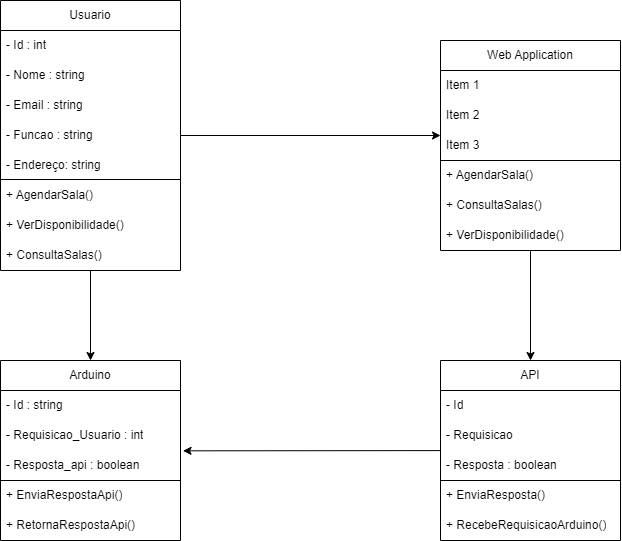

The diagram above was exported from draw.io. Its source (the exported page's mxGraphModel, read from the mxfile embedded in the PNG):
<mxGraphModel dx="1422" dy="754" grid="1" gridSize="10" guides="1" tooltips="1" connect="1" arrows="1" fold="1" page="1" pageScale="1" pageWidth="827" pageHeight="1169" math="0" shadow="0">
  <root>
    <mxCell id="0" />
    <mxCell id="1" parent="0" />
    <mxCell id="XeO9s8iPi2mlR7M0SLpE-22" style="edgeStyle=none;rounded=0;orthogonalLoop=1;jettySize=auto;html=1;entryX=0.5;entryY=0;entryDx=0;entryDy=0;" parent="1" source="_sKwSko5dNfhKbqj-H7O-2" target="-OLyuo6LLPuwV7Uf9QYw-1" edge="1">
      <mxGeometry relative="1" as="geometry" />
    </mxCell>
    <mxCell id="_sKwSko5dNfhKbqj-H7O-2" value="Usuario" style="swimlane;fontStyle=0;childLayout=stackLayout;horizontal=1;startSize=30;horizontalStack=0;resizeParent=1;resizeParentMax=0;resizeLast=0;collapsible=1;marginBottom=0;whiteSpace=wrap;html=1;strokeColor=default;" parent="1" vertex="1">
      <mxGeometry x="80" y="80" width="180" height="270" as="geometry" />
    </mxCell>
    <mxCell id="_sKwSko5dNfhKbqj-H7O-13" value="- Id : int" style="text;strokeColor=none;fillColor=none;align=left;verticalAlign=middle;spacingLeft=4;spacingRight=4;overflow=hidden;points=[[0,0.5],[1,0.5]];portConstraint=eastwest;rotatable=0;whiteSpace=wrap;html=1;" parent="_sKwSko5dNfhKbqj-H7O-2" vertex="1">
      <mxGeometry y="30" width="180" height="30" as="geometry" />
    </mxCell>
    <mxCell id="_sKwSko5dNfhKbqj-H7O-3" value="- Nome : string" style="text;strokeColor=none;fillColor=none;align=left;verticalAlign=middle;spacingLeft=4;spacingRight=4;overflow=hidden;points=[[0,0.5],[1,0.5]];portConstraint=eastwest;rotatable=0;whiteSpace=wrap;html=1;" parent="_sKwSko5dNfhKbqj-H7O-2" vertex="1">
      <mxGeometry y="60" width="180" height="30" as="geometry" />
    </mxCell>
    <mxCell id="_sKwSko5dNfhKbqj-H7O-4" value="- Email : string" style="text;strokeColor=none;fillColor=none;align=left;verticalAlign=middle;spacingLeft=4;spacingRight=4;overflow=hidden;points=[[0,0.5],[1,0.5]];portConstraint=eastwest;rotatable=0;whiteSpace=wrap;html=1;" parent="_sKwSko5dNfhKbqj-H7O-2" vertex="1">
      <mxGeometry y="90" width="180" height="30" as="geometry" />
    </mxCell>
    <mxCell id="_sKwSko5dNfhKbqj-H7O-5" value="- Funcao : string" style="text;strokeColor=none;fillColor=none;align=left;verticalAlign=middle;spacingLeft=4;spacingRight=4;overflow=hidden;points=[[0,0.5],[1,0.5]];portConstraint=eastwest;rotatable=0;whiteSpace=wrap;html=1;" parent="_sKwSko5dNfhKbqj-H7O-2" vertex="1">
      <mxGeometry y="120" width="180" height="30" as="geometry" />
    </mxCell>
    <mxCell id="-OLyuo6LLPuwV7Uf9QYw-6" value="- Endereço: string" style="text;strokeColor=none;fillColor=none;align=left;verticalAlign=middle;spacingLeft=4;spacingRight=4;overflow=hidden;points=[[0,0.5],[1,0.5]];portConstraint=eastwest;rotatable=0;whiteSpace=wrap;html=1;" parent="_sKwSko5dNfhKbqj-H7O-2" vertex="1">
      <mxGeometry y="150" width="180" height="30" as="geometry" />
    </mxCell>
    <mxCell id="-OLyuo6LLPuwV7Uf9QYw-14" value="" style="endArrow=none;html=1;rounded=0;" parent="_sKwSko5dNfhKbqj-H7O-2" edge="1">
      <mxGeometry width="50" height="50" relative="1" as="geometry">
        <mxPoint y="179" as="sourcePoint" />
        <mxPoint x="180" y="179" as="targetPoint" />
      </mxGeometry>
    </mxCell>
    <mxCell id="-OLyuo6LLPuwV7Uf9QYw-9" value="+ AgendarSala()" style="text;strokeColor=none;fillColor=none;align=left;verticalAlign=middle;spacingLeft=4;spacingRight=4;overflow=hidden;points=[[0,0.5],[1,0.5]];portConstraint=eastwest;rotatable=0;whiteSpace=wrap;html=1;" parent="_sKwSko5dNfhKbqj-H7O-2" vertex="1">
      <mxGeometry y="180" width="180" height="30" as="geometry" />
    </mxCell>
    <mxCell id="-OLyuo6LLPuwV7Uf9QYw-8" value="+ VerDisponibilidade()" style="text;strokeColor=none;fillColor=none;align=left;verticalAlign=middle;spacingLeft=4;spacingRight=4;overflow=hidden;points=[[0,0.5],[1,0.5]];portConstraint=eastwest;rotatable=0;whiteSpace=wrap;html=1;" parent="_sKwSko5dNfhKbqj-H7O-2" vertex="1">
      <mxGeometry y="210" width="180" height="30" as="geometry" />
    </mxCell>
    <mxCell id="_sKwSko5dNfhKbqj-H7O-6" value="+ ConsultaSalas()" style="text;strokeColor=none;fillColor=none;align=left;verticalAlign=middle;spacingLeft=4;spacingRight=4;overflow=hidden;points=[[0,0.5],[1,0.5]];portConstraint=eastwest;rotatable=0;whiteSpace=wrap;html=1;" parent="_sKwSko5dNfhKbqj-H7O-2" vertex="1">
      <mxGeometry y="240" width="180" height="30" as="geometry" />
    </mxCell>
    <mxCell id="-OLyuo6LLPuwV7Uf9QYw-1" value="Arduino" style="swimlane;fontStyle=0;childLayout=stackLayout;horizontal=1;startSize=30;horizontalStack=0;resizeParent=1;resizeParentMax=0;resizeLast=0;collapsible=1;marginBottom=0;whiteSpace=wrap;html=1;" parent="1" vertex="1">
      <mxGeometry x="80" y="440" width="180" height="180" as="geometry" />
    </mxCell>
    <mxCell id="-OLyuo6LLPuwV7Uf9QYw-2" value="- Id : string" style="text;strokeColor=none;fillColor=none;align=left;verticalAlign=middle;spacingLeft=4;spacingRight=4;overflow=hidden;points=[[0,0.5],[1,0.5]];portConstraint=eastwest;rotatable=0;whiteSpace=wrap;html=1;" parent="-OLyuo6LLPuwV7Uf9QYw-1" vertex="1">
      <mxGeometry y="30" width="180" height="30" as="geometry" />
    </mxCell>
    <mxCell id="-OLyuo6LLPuwV7Uf9QYw-4" value="- Requisicao_Usuario : int" style="text;strokeColor=none;fillColor=none;align=left;verticalAlign=middle;spacingLeft=4;spacingRight=4;overflow=hidden;points=[[0,0.5],[1,0.5]];portConstraint=eastwest;rotatable=0;whiteSpace=wrap;html=1;" parent="-OLyuo6LLPuwV7Uf9QYw-1" vertex="1">
      <mxGeometry y="60" width="180" height="30" as="geometry" />
    </mxCell>
    <mxCell id="XeO9s8iPi2mlR7M0SLpE-1" value="- Resposta_api : boolean" style="text;strokeColor=none;fillColor=none;align=left;verticalAlign=middle;spacingLeft=4;spacingRight=4;overflow=hidden;points=[[0,0.5],[1,0.5]];portConstraint=eastwest;rotatable=0;whiteSpace=wrap;html=1;" parent="-OLyuo6LLPuwV7Uf9QYw-1" vertex="1">
      <mxGeometry y="90" width="180" height="30" as="geometry" />
    </mxCell>
    <mxCell id="XeO9s8iPi2mlR7M0SLpE-9" value="" style="endArrow=none;html=1;rounded=0;" parent="-OLyuo6LLPuwV7Uf9QYw-1" edge="1">
      <mxGeometry width="50" height="50" relative="1" as="geometry">
        <mxPoint y="120" as="sourcePoint" />
        <mxPoint x="180" y="120" as="targetPoint" />
      </mxGeometry>
    </mxCell>
    <mxCell id="XeO9s8iPi2mlR7M0SLpE-2" value="+ EnviaRespostaApi()" style="text;strokeColor=none;fillColor=none;align=left;verticalAlign=middle;spacingLeft=4;spacingRight=4;overflow=hidden;points=[[0,0.5],[1,0.5]];portConstraint=eastwest;rotatable=0;whiteSpace=wrap;html=1;" parent="-OLyuo6LLPuwV7Uf9QYw-1" vertex="1">
      <mxGeometry y="120" width="180" height="30" as="geometry" />
    </mxCell>
    <mxCell id="-OLyuo6LLPuwV7Uf9QYw-3" value="+ RetornaRespostaApi()" style="text;strokeColor=none;fillColor=none;align=left;verticalAlign=middle;spacingLeft=4;spacingRight=4;overflow=hidden;points=[[0,0.5],[1,0.5]];portConstraint=eastwest;rotatable=0;whiteSpace=wrap;html=1;" parent="-OLyuo6LLPuwV7Uf9QYw-1" vertex="1">
      <mxGeometry y="150" width="180" height="30" as="geometry" />
    </mxCell>
    <mxCell id="XeO9s8iPi2mlR7M0SLpE-21" style="edgeStyle=none;rounded=0;orthogonalLoop=1;jettySize=auto;html=1;entryX=1.014;entryY=0.011;entryDx=0;entryDy=0;entryPerimeter=0;" parent="1" source="-OLyuo6LLPuwV7Uf9QYw-15" target="XeO9s8iPi2mlR7M0SLpE-1" edge="1">
      <mxGeometry relative="1" as="geometry" />
    </mxCell>
    <mxCell id="-OLyuo6LLPuwV7Uf9QYw-15" value="API" style="swimlane;fontStyle=0;childLayout=stackLayout;horizontal=1;startSize=30;horizontalStack=0;resizeParent=1;resizeParentMax=0;resizeLast=0;collapsible=1;marginBottom=0;whiteSpace=wrap;html=1;strokeColor=#000000;" parent="1" vertex="1">
      <mxGeometry x="520" y="440" width="180" height="180" as="geometry" />
    </mxCell>
    <mxCell id="-OLyuo6LLPuwV7Uf9QYw-16" value="- Id" style="text;strokeColor=none;fillColor=none;align=left;verticalAlign=middle;spacingLeft=4;spacingRight=4;overflow=hidden;points=[[0,0.5],[1,0.5]];portConstraint=eastwest;rotatable=0;whiteSpace=wrap;html=1;" parent="-OLyuo6LLPuwV7Uf9QYw-15" vertex="1">
      <mxGeometry y="30" width="180" height="30" as="geometry" />
    </mxCell>
    <mxCell id="-OLyuo6LLPuwV7Uf9QYw-17" value="- Requisicao" style="text;strokeColor=none;fillColor=none;align=left;verticalAlign=middle;spacingLeft=4;spacingRight=4;overflow=hidden;points=[[0,0.5],[1,0.5]];portConstraint=eastwest;rotatable=0;whiteSpace=wrap;html=1;" parent="-OLyuo6LLPuwV7Uf9QYw-15" vertex="1">
      <mxGeometry y="60" width="180" height="30" as="geometry" />
    </mxCell>
    <mxCell id="-OLyuo6LLPuwV7Uf9QYw-18" value="- Resposta : boolean" style="text;strokeColor=none;fillColor=none;align=left;verticalAlign=middle;spacingLeft=4;spacingRight=4;overflow=hidden;points=[[0,0.5],[1,0.5]];portConstraint=eastwest;rotatable=0;whiteSpace=wrap;html=1;" parent="-OLyuo6LLPuwV7Uf9QYw-15" vertex="1">
      <mxGeometry y="90" width="180" height="30" as="geometry" />
    </mxCell>
    <mxCell id="-OLyuo6LLPuwV7Uf9QYw-22" value="" style="endArrow=none;html=1;rounded=0;" parent="-OLyuo6LLPuwV7Uf9QYw-15" edge="1">
      <mxGeometry width="50" height="50" relative="1" as="geometry">
        <mxPoint y="120" as="sourcePoint" />
        <mxPoint x="180" y="120" as="targetPoint" />
      </mxGeometry>
    </mxCell>
    <mxCell id="-OLyuo6LLPuwV7Uf9QYw-20" value="+ EnviaResposta()" style="text;strokeColor=none;fillColor=none;align=left;verticalAlign=middle;spacingLeft=4;spacingRight=4;overflow=hidden;points=[[0,0.5],[1,0.5]];portConstraint=eastwest;rotatable=0;whiteSpace=wrap;html=1;" parent="-OLyuo6LLPuwV7Uf9QYw-15" vertex="1">
      <mxGeometry y="120" width="180" height="30" as="geometry" />
    </mxCell>
    <mxCell id="-OLyuo6LLPuwV7Uf9QYw-19" value="+ RecebeRequisicaoArduino()" style="text;strokeColor=none;fillColor=none;align=left;verticalAlign=middle;spacingLeft=4;spacingRight=4;overflow=hidden;points=[[0,0.5],[1,0.5]];portConstraint=eastwest;rotatable=0;whiteSpace=wrap;html=1;" parent="-OLyuo6LLPuwV7Uf9QYw-15" vertex="1">
      <mxGeometry y="150" width="180" height="30" as="geometry" />
    </mxCell>
    <mxCell id="XeO9s8iPi2mlR7M0SLpE-3" style="edgeStyle=none;rounded=0;orthogonalLoop=1;jettySize=auto;html=1;exitX=1;exitY=0.5;exitDx=0;exitDy=0;" parent="1" source="_sKwSko5dNfhKbqj-H7O-5" edge="1">
      <mxGeometry relative="1" as="geometry">
        <mxPoint x="520" y="215" as="targetPoint" />
      </mxGeometry>
    </mxCell>
    <mxCell id="XeO9s8iPi2mlR7M0SLpE-20" style="edgeStyle=none;rounded=0;orthogonalLoop=1;jettySize=auto;html=1;" parent="1" source="XeO9s8iPi2mlR7M0SLpE-10" target="-OLyuo6LLPuwV7Uf9QYw-15" edge="1">
      <mxGeometry relative="1" as="geometry" />
    </mxCell>
    <mxCell id="XeO9s8iPi2mlR7M0SLpE-10" value="Web Application" style="swimlane;fontStyle=0;childLayout=stackLayout;horizontal=1;startSize=30;horizontalStack=0;resizeParent=1;resizeParentMax=0;resizeLast=0;collapsible=1;marginBottom=0;whiteSpace=wrap;html=1;" parent="1" vertex="1">
      <mxGeometry x="520" y="120" width="180" height="210" as="geometry" />
    </mxCell>
    <mxCell id="XeO9s8iPi2mlR7M0SLpE-11" value="Item 1" style="text;strokeColor=none;fillColor=none;align=left;verticalAlign=middle;spacingLeft=4;spacingRight=4;overflow=hidden;points=[[0,0.5],[1,0.5]];portConstraint=eastwest;rotatable=0;whiteSpace=wrap;html=1;" parent="XeO9s8iPi2mlR7M0SLpE-10" vertex="1">
      <mxGeometry y="30" width="180" height="30" as="geometry" />
    </mxCell>
    <mxCell id="XeO9s8iPi2mlR7M0SLpE-12" value="Item 2" style="text;strokeColor=none;fillColor=none;align=left;verticalAlign=middle;spacingLeft=4;spacingRight=4;overflow=hidden;points=[[0,0.5],[1,0.5]];portConstraint=eastwest;rotatable=0;whiteSpace=wrap;html=1;" parent="XeO9s8iPi2mlR7M0SLpE-10" vertex="1">
      <mxGeometry y="60" width="180" height="30" as="geometry" />
    </mxCell>
    <mxCell id="XeO9s8iPi2mlR7M0SLpE-13" value="Item 3" style="text;strokeColor=none;fillColor=none;align=left;verticalAlign=middle;spacingLeft=4;spacingRight=4;overflow=hidden;points=[[0,0.5],[1,0.5]];portConstraint=eastwest;rotatable=0;whiteSpace=wrap;html=1;" parent="XeO9s8iPi2mlR7M0SLpE-10" vertex="1">
      <mxGeometry y="90" width="180" height="30" as="geometry" />
    </mxCell>
    <mxCell id="XeO9s8iPi2mlR7M0SLpE-17" value="" style="endArrow=none;html=1;rounded=0;" parent="XeO9s8iPi2mlR7M0SLpE-10" edge="1">
      <mxGeometry width="50" height="50" relative="1" as="geometry">
        <mxPoint y="120" as="sourcePoint" />
        <mxPoint x="180" y="120" as="targetPoint" />
      </mxGeometry>
    </mxCell>
    <mxCell id="XeO9s8iPi2mlR7M0SLpE-14" value="+ AgendarSala()" style="text;strokeColor=none;fillColor=none;align=left;verticalAlign=middle;spacingLeft=4;spacingRight=4;overflow=hidden;points=[[0,0.5],[1,0.5]];portConstraint=eastwest;rotatable=0;whiteSpace=wrap;html=1;" parent="XeO9s8iPi2mlR7M0SLpE-10" vertex="1">
      <mxGeometry y="120" width="180" height="30" as="geometry" />
    </mxCell>
    <mxCell id="XeO9s8iPi2mlR7M0SLpE-16" value="+ ConsultaSalas()" style="text;strokeColor=none;fillColor=none;align=left;verticalAlign=middle;spacingLeft=4;spacingRight=4;overflow=hidden;points=[[0,0.5],[1,0.5]];portConstraint=eastwest;rotatable=0;whiteSpace=wrap;html=1;" parent="XeO9s8iPi2mlR7M0SLpE-10" vertex="1">
      <mxGeometry y="150" width="180" height="30" as="geometry" />
    </mxCell>
    <mxCell id="XeO9s8iPi2mlR7M0SLpE-15" value="+ VerDisponibilidade()" style="text;strokeColor=none;fillColor=none;align=left;verticalAlign=middle;spacingLeft=4;spacingRight=4;overflow=hidden;points=[[0,0.5],[1,0.5]];portConstraint=eastwest;rotatable=0;whiteSpace=wrap;html=1;" parent="XeO9s8iPi2mlR7M0SLpE-10" vertex="1">
      <mxGeometry y="180" width="180" height="30" as="geometry" />
    </mxCell>
  </root>
</mxGraphModel>